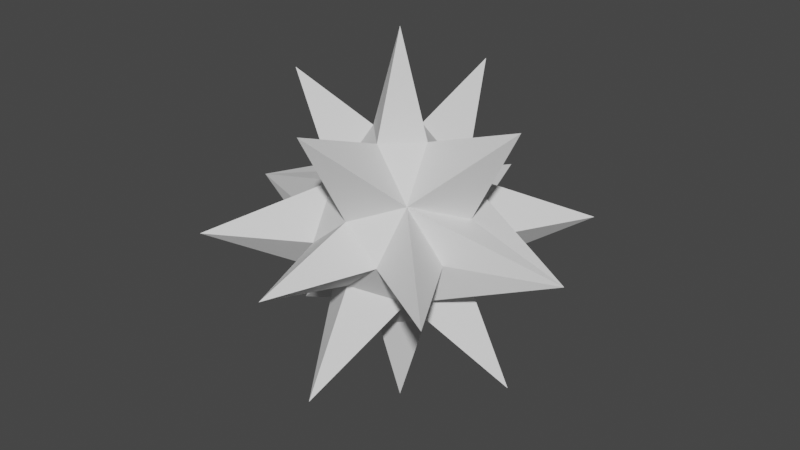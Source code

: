 # Source: gem_effects_not_applied_.blend  (saved by Blender 3.5.10; exported with 4.5.12 LTS)
import bpy
from mathutils import Matrix  # noqa: F401  (used for matrix-valued properties, if any)

bpy.ops.wm.read_factory_settings(use_empty=True)
scene = bpy.context.scene
scene.name = 'Scene'

# ---- collections
col_collection = bpy.data.collections.new('Collection'); scene.collection.children.link(col_collection)

# ---- world
world_world = bpy.data.worlds.new('World'); scene.world = world_world
world_world.use_nodes = True; world_world.node_tree.nodes.clear()
_N = world_world.node_tree.nodes; _L = world_world.node_tree.links
n0 = _N.new('ShaderNodeOutputWorld'); n0.name = 'World Output'; n0.location = (300, 300)
n1 = _N.new('ShaderNodeBackground'); n1.name = 'Background'; n1.location = (10, 300)
n1.inputs[0].default_value = (0.05088, 0.05088, 0.05088, 1.0)
_L.new(n1.outputs[0], n0.inputs[0])
n0.is_active_output = True
world_world.color = (0.05088, 0.05088, 0.05088)
world_world.use_sun_shadow = False
world_world.sun_shadow_jitter_overblur = 0.0

# ---- meshes
me_plane = bpy.data.meshes.new('Plane')
me_plane.from_pydata([(0.0, -0.2439, 0.7128), (-0.3349, -0.3305, 0.3734), (0.0, 0.0, 1.479), (-0.9938, 0.0, 0.9753), (0.0, -0.9961, 0.9994), (-0.2445, 0.0, 0.7128), (-1.388, 0.0, 0.0), (0.0, -1.402, 0.0), (-1.008, -1.009, 0.0), (0.0, -0.5741, 0.248), (-0.6291, 0.0, 0.249), (-0.6104, -0.2818, 0.0), (-0.292, -0.5975, 0.0)], [], [(3, 1, 5), (5, 0, 2), (0, 1, 4), (6, 11, 1, 10), (5, 1, 0), (1, 9, 4), (10, 1, 3), (9, 1, 12, 7), (1, 11, 8), (12, 1, 8)])
_uv = me_plane.uv_layers.new(name='UVMap')
_uv.uv.foreach_set('vector', [0.25, 0.5, 0.4375, 0.3125, 0.375, 0.5, 0.375, 0.5, 0.5, 0.375, 0.5, 0.5, 0.5, 0.3125, 0.4375, 0.3125, 0.5, 0.25, 0.125, 0.5, 0.2689, 0.3561, 0.3438, 0.3438, 0.1875, 0.5, 0.375, 0.5, 0.4375, 0.3125, 0.5, 0.375, 0.3438, 0.3438, 0.5, 0.1986, 0.5, 0.25, 0.1875, 0.5, 0.375, 0.375, 0.25, 0.5, 0.5, 0.1986, 0.3438, 0.3438, 0.354, 0.271, 0.5, 0.125, 0.3438, 0.3438, 0.2689, 0.3561, 0.3125, 0.3125, 0.354, 0.271, 0.3438, 0.3438, 0.3125, 0.3125])
me_plane.update()

# ---- objects
ob_plane = bpy.data.objects.new('Plane', me_plane)

# ---- transforms, parenting, visibility, modifiers, constraints
ob_plane.location = (0.0, 0.0, 0.0)
_m = ob_plane.modifiers.new('Mirror', 'MIRROR')
_m.use_axis = (True, True, True)
_m.use_clip = True
_m.merge_threshold = 0.0

# ---- collection membership
col_collection.objects.link(ob_plane)

# ---- scene / render settings (as saved in the file)
scene.frame_start = 1; scene.frame_end = 250; scene.frame_set(1)
scene.render.engine = 'BLENDER_EEVEE_NEXT'
scene.cycles.sampling_pattern = 'TABULATED_SOBOL'
scene.view_settings.view_transform = 'Filmic'
bpy.context.view_layer.update()

# ---- added for rendering (the .blend has no active camera and no usable light): camera, sun
cam_auto = bpy.data.cameras.new('AutoCamera')
cam_auto.lens = 50.0
cam_auto.sensor_width = 36.0
cam_auto.clip_end = 1000.0
ob_auto_camera = bpy.data.objects.new('AutoCamera', cam_auto)
scene.collection.objects.link(ob_auto_camera)
ob_auto_camera.location = (4.56207, -5.47448, 3.64965)
ob_auto_camera.rotation_euler = (1.09748, -7.21219e-08, 0.694738)
scene.camera = ob_auto_camera
light_auto_sun = bpy.data.lights.new('AutoSun', 'SUN')
light_auto_sun.energy = 3.0
light_auto_sun.angle = 0.0523599
ob_auto_sun = bpy.data.objects.new('AutoSun', light_auto_sun)
scene.collection.objects.link(ob_auto_sun)
ob_auto_sun.rotation_euler = (0.872665, 0.174533, 0.523599)
bpy.context.view_layer.update()
